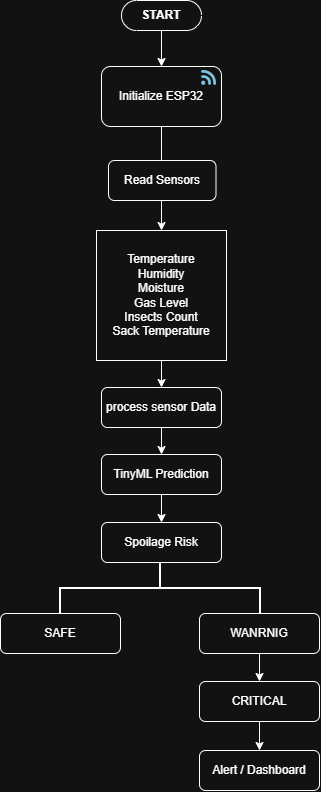

The diagram above was exported from draw.io. Its source (the exported page's mxGraphModel, read from the mxfile embedded in the PNG):
<mxGraphModel dx="774" dy="451" grid="1" gridSize="10" guides="1" tooltips="1" connect="1" arrows="1" fold="1" page="1" pageScale="1" pageWidth="850" pageHeight="1100" math="0" shadow="0">
  <root>
    <mxCell id="0" />
    <mxCell id="1" parent="0" />
    <mxCell id="9Z_u3I8YHashny2F0Otl-10" edge="1" parent="1" source="9Z_u3I8YHashny2F0Otl-2" style="edgeStyle=orthogonalEdgeStyle;rounded=0;orthogonalLoop=1;jettySize=auto;html=1;" target="9Z_u3I8YHashny2F0Otl-3" value="">
      <mxGeometry relative="1" as="geometry" />
    </mxCell>
    <mxCell id="9Z_u3I8YHashny2F0Otl-2" parent="1" style="html=1;dashed=0;whiteSpace=wrap;shape=mxgraph.dfd.start;fontStyle=1" value="START" vertex="1">
      <mxGeometry height="30" width="80" x="360" y="19" as="geometry" />
    </mxCell>
    <mxCell id="9Z_u3I8YHashny2F0Otl-11" edge="1" parent="1" source="9Z_u3I8YHashny2F0Otl-3" style="edgeStyle=orthogonalEdgeStyle;rounded=0;orthogonalLoop=1;jettySize=auto;html=1;" target="9Z_u3I8YHashny2F0Otl-8" value="">
      <mxGeometry relative="1" as="geometry" />
    </mxCell>
    <mxCell id="9Z_u3I8YHashny2F0Otl-3" parent="1" style="rounded=1;whiteSpace=wrap;html=1;" value="Initialize ESP32" vertex="1">
      <mxGeometry height="60" width="120" x="340" y="85" as="geometry" />
    </mxCell>
    <mxCell id="9Z_u3I8YHashny2F0Otl-5" parent="1" style="points=[[0.005,0.09,0],[0.08,0,0],[0.76,0.25,0],[1,0.92,0],[0.91,0.995,0],[0.57,0.995,0],[0.045,0.955,0],[0.005,0.43,0]];verticalLabelPosition=bottom;sketch=0;html=1;verticalAlign=top;aspect=fixed;align=center;pointerEvents=1;shape=mxgraph.cisco19.3g_4g_indicator;fillColor=#005073;strokeColor=none;" value="" vertex="1">
      <mxGeometry height="15" width="15" x="440" y="89" as="geometry" />
    </mxCell>
    <mxCell id="9Z_u3I8YHashny2F0Otl-6" parent="1" style="rounded=1;whiteSpace=wrap;html=1;" value="Read Sensors" vertex="1">
      <mxGeometry height="40" width="107.5" x="347" y="179" as="geometry" />
    </mxCell>
    <mxCell id="9Z_u3I8YHashny2F0Otl-13" edge="1" parent="1" source="9Z_u3I8YHashny2F0Otl-8" style="edgeStyle=orthogonalEdgeStyle;rounded=0;orthogonalLoop=1;jettySize=auto;html=1;" target="9Z_u3I8YHashny2F0Otl-9" value="">
      <mxGeometry relative="1" as="geometry" />
    </mxCell>
    <mxCell id="9Z_u3I8YHashny2F0Otl-8" parent="1" style="whiteSpace=wrap;html=1;aspect=fixed;align=center;verticalAlign=middle;labelPosition=center;verticalLabelPosition=middle;fontStyle=0" value="Temperature&lt;div&gt;Humidity&lt;/div&gt;&lt;div&gt;Moisture&lt;/div&gt;&lt;div&gt;Gas Level&lt;/div&gt;&lt;div&gt;Insects Count&lt;/div&gt;&lt;div style=&quot;&quot;&gt;Sack Temperature&lt;/div&gt;" vertex="1">
      <mxGeometry height="130" width="130" x="335" y="249" as="geometry" />
    </mxCell>
    <mxCell id="9Z_u3I8YHashny2F0Otl-15" edge="1" parent="1" source="9Z_u3I8YHashny2F0Otl-9" style="edgeStyle=orthogonalEdgeStyle;rounded=0;orthogonalLoop=1;jettySize=auto;html=1;" target="9Z_u3I8YHashny2F0Otl-14" value="">
      <mxGeometry relative="1" as="geometry" />
    </mxCell>
    <mxCell id="9Z_u3I8YHashny2F0Otl-9" parent="1" style="rounded=1;whiteSpace=wrap;html=1;" value="process sensor Data" vertex="1">
      <mxGeometry height="40" width="120" x="340" y="406" as="geometry" />
    </mxCell>
    <mxCell id="9Z_u3I8YHashny2F0Otl-17" edge="1" parent="1" source="9Z_u3I8YHashny2F0Otl-14" style="edgeStyle=orthogonalEdgeStyle;rounded=0;orthogonalLoop=1;jettySize=auto;html=1;" target="9Z_u3I8YHashny2F0Otl-16" value="">
      <mxGeometry relative="1" as="geometry" />
    </mxCell>
    <mxCell id="9Z_u3I8YHashny2F0Otl-14" parent="1" style="rounded=1;whiteSpace=wrap;html=1;" value="TinyML Prediction" vertex="1">
      <mxGeometry height="40" width="120" x="340" y="473" as="geometry" />
    </mxCell>
    <mxCell id="9Z_u3I8YHashny2F0Otl-16" parent="1" style="whiteSpace=wrap;html=1;rounded=1;" value="Spoilage Risk" vertex="1">
      <mxGeometry height="40" width="120" x="340" y="541" as="geometry" />
    </mxCell>
    <mxCell id="9Z_u3I8YHashny2F0Otl-18" parent="1" style="strokeWidth=2;html=1;shape=mxgraph.flowchart.annotation_2;align=left;labelPosition=right;pointerEvents=1;rotation=90;" value="" vertex="1">
      <mxGeometry height="200" width="50" x="374" y="507" as="geometry" />
    </mxCell>
    <mxCell id="9Z_u3I8YHashny2F0Otl-19" parent="1" style="rounded=1;whiteSpace=wrap;html=1;" value="SAFE" vertex="1">
      <mxGeometry height="40" width="120" x="239" y="632" as="geometry" />
    </mxCell>
    <mxCell id="9Z_u3I8YHashny2F0Otl-22" edge="1" parent="1" source="9Z_u3I8YHashny2F0Otl-20" style="edgeStyle=orthogonalEdgeStyle;rounded=0;orthogonalLoop=1;jettySize=auto;html=1;" target="9Z_u3I8YHashny2F0Otl-21" value="">
      <mxGeometry relative="1" as="geometry" />
    </mxCell>
    <mxCell id="9Z_u3I8YHashny2F0Otl-20" parent="1" style="rounded=1;whiteSpace=wrap;html=1;" value="WANRNIG" vertex="1">
      <mxGeometry height="40" width="120" x="438" y="632" as="geometry" />
    </mxCell>
    <mxCell id="9Z_u3I8YHashny2F0Otl-24" edge="1" parent="1" source="9Z_u3I8YHashny2F0Otl-21" style="edgeStyle=orthogonalEdgeStyle;rounded=0;orthogonalLoop=1;jettySize=auto;html=1;" target="9Z_u3I8YHashny2F0Otl-23" value="">
      <mxGeometry relative="1" as="geometry" />
    </mxCell>
    <mxCell id="9Z_u3I8YHashny2F0Otl-21" parent="1" style="whiteSpace=wrap;html=1;rounded=1;" value="CRITICAL" vertex="1">
      <mxGeometry height="40" width="120" x="438" y="700" as="geometry" />
    </mxCell>
    <mxCell id="9Z_u3I8YHashny2F0Otl-23" parent="1" style="whiteSpace=wrap;html=1;rounded=1;" value="Alert / Dashboard" vertex="1">
      <mxGeometry height="40" width="120" x="438" y="769" as="geometry" />
    </mxCell>
  </root>
</mxGraphModel>